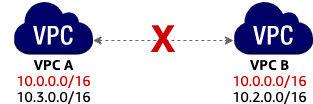

The diagram above was exported from draw.io. Its source (the exported page's mxGraphModel, read from the mxfile embedded in the PNG):
<mxGraphModel dx="2013" dy="614" grid="1" gridSize="10" guides="1" tooltips="1" connect="1" arrows="1" fold="1" page="1" pageScale="1" pageWidth="827" pageHeight="1169" math="0" shadow="0">
  <root>
    <mxCell id="0" />
    <mxCell id="1" parent="0" />
    <mxCell id="2" value="" style="outlineConnect=0;dashed=0;verticalLabelPosition=bottom;verticalAlign=top;align=center;html=1;shape=mxgraph.aws3.virtual_private_cloud;fillColor=#000066;gradientColor=none;" vertex="1" parent="1">
      <mxGeometry x="70" y="320" width="79.5" height="54" as="geometry" />
    </mxCell>
    <mxCell id="3" value="" style="outlineConnect=0;dashed=0;verticalLabelPosition=bottom;verticalAlign=top;align=center;html=1;shape=mxgraph.aws3.virtual_private_cloud;fillColor=#000066;gradientColor=none;" vertex="1" parent="1">
      <mxGeometry x="290" y="320" width="79.5" height="54" as="geometry" />
    </mxCell>
    <mxCell id="4" value="&lt;font face=&quot;Amazon Ember&quot; style=&quot;font-size: 14px&quot;&gt;&lt;b&gt;VPC A&lt;/b&gt;&lt;br&gt;&lt;font color=&quot;#cc0000&quot;&gt;10.0.0.0/16&lt;/font&gt;&lt;br&gt;10.3.0.0/16&lt;br&gt;&lt;/font&gt;" style="text;html=1;strokeColor=none;fillColor=none;align=center;verticalAlign=middle;whiteSpace=wrap;rounded=0;" vertex="1" parent="1">
      <mxGeometry x="57.5" y="390" width="105" height="20" as="geometry" />
    </mxCell>
    <mxCell id="5" value="&lt;font face=&quot;Amazon Ember&quot; style=&quot;font-size: 14px&quot;&gt;&lt;b&gt;VPC B&lt;/b&gt;&lt;br&gt;&lt;font color=&quot;#cc0000&quot;&gt;10.0.0.0/16&lt;/font&gt;&lt;br&gt;10.2.0.0/16&lt;br&gt;&lt;/font&gt;" style="text;html=1;strokeColor=none;fillColor=none;align=center;verticalAlign=middle;whiteSpace=wrap;rounded=0;" vertex="1" parent="1">
      <mxGeometry x="284" y="390" width="85" height="20" as="geometry" />
    </mxCell>
    <mxCell id="6" value="" style="endArrow=classic;startArrow=classic;html=1;strokeColor=#666666;dashed=1;" edge="1" parent="1">
      <mxGeometry width="50" height="50" relative="1" as="geometry">
        <mxPoint x="149.5" y="360" as="sourcePoint" />
        <mxPoint x="290" y="360" as="targetPoint" />
      </mxGeometry>
    </mxCell>
    <mxCell id="7" value="&lt;font face=&quot;Amazon Ember&quot;&gt;&lt;font color=&quot;#cc0000&quot; size=&quot;1&quot;&gt;&lt;b style=&quot;font-size: 38px&quot;&gt;X&lt;/b&gt;&lt;/font&gt;&lt;/font&gt;" style="text;html=1;strokeColor=none;fillColor=none;align=center;verticalAlign=middle;whiteSpace=wrap;rounded=0;" vertex="1" parent="1">
      <mxGeometry x="190" y="347" width="60" height="20" as="geometry" />
    </mxCell>
  </root>
</mxGraphModel>